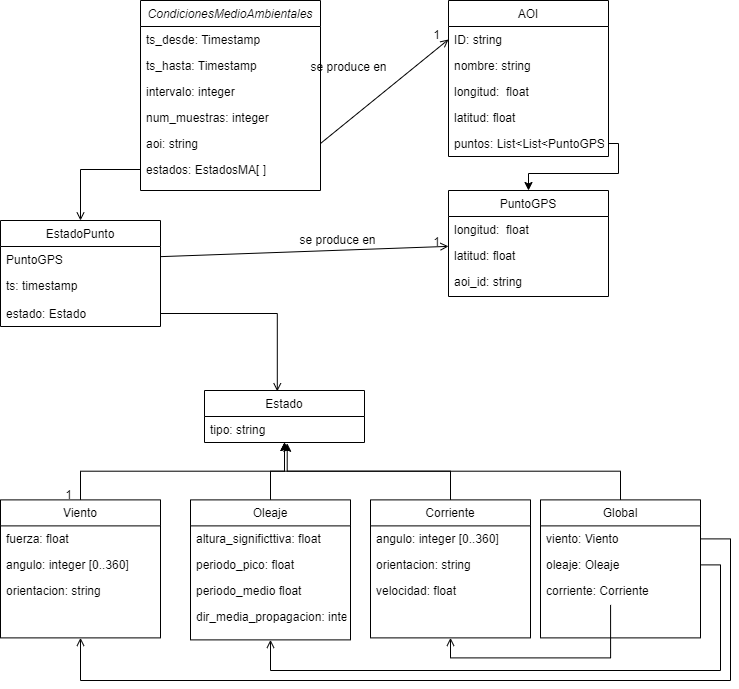

The diagram above was exported from draw.io. Its source (the exported page's mxGraphModel, read from the mxfile embedded in the PNG):
<mxGraphModel dx="1038" dy="659" grid="1" gridSize="10" guides="1" tooltips="1" connect="1" arrows="1" fold="1" page="1" pageScale="1" pageWidth="827" pageHeight="1169" math="0" shadow="0">
  <root>
    <mxCell id="WIyWlLk6GJQsqaUBKTNV-0" />
    <mxCell id="WIyWlLk6GJQsqaUBKTNV-1" parent="WIyWlLk6GJQsqaUBKTNV-0" />
    <mxCell id="zkfFHV4jXpPFQw0GAbJ--0" value="CondicionesMedioAmbientales" style="swimlane;fontStyle=2;align=center;verticalAlign=top;childLayout=stackLayout;horizontal=1;startSize=26;horizontalStack=0;resizeParent=1;resizeLast=0;collapsible=1;marginBottom=0;rounded=0;shadow=0;strokeWidth=1;" parent="WIyWlLk6GJQsqaUBKTNV-1" vertex="1">
      <mxGeometry x="200" y="120" width="180" height="190" as="geometry">
        <mxRectangle x="230" y="140" width="160" height="26" as="alternateBounds" />
      </mxGeometry>
    </mxCell>
    <mxCell id="zkfFHV4jXpPFQw0GAbJ--1" value="ts_desde: Timestamp" style="text;align=left;verticalAlign=top;spacingLeft=4;spacingRight=4;overflow=hidden;rotatable=0;points=[[0,0.5],[1,0.5]];portConstraint=eastwest;" parent="zkfFHV4jXpPFQw0GAbJ--0" vertex="1">
      <mxGeometry y="26" width="180" height="26" as="geometry" />
    </mxCell>
    <mxCell id="zkfFHV4jXpPFQw0GAbJ--2" value="ts_hasta: Timestamp" style="text;align=left;verticalAlign=top;spacingLeft=4;spacingRight=4;overflow=hidden;rotatable=0;points=[[0,0.5],[1,0.5]];portConstraint=eastwest;rounded=0;shadow=0;html=0;" parent="zkfFHV4jXpPFQw0GAbJ--0" vertex="1">
      <mxGeometry y="52" width="180" height="26" as="geometry" />
    </mxCell>
    <mxCell id="zkfFHV4jXpPFQw0GAbJ--3" value="intervalo: integer" style="text;align=left;verticalAlign=top;spacingLeft=4;spacingRight=4;overflow=hidden;rotatable=0;points=[[0,0.5],[1,0.5]];portConstraint=eastwest;rounded=0;shadow=0;html=0;" parent="zkfFHV4jXpPFQw0GAbJ--0" vertex="1">
      <mxGeometry y="78" width="180" height="26" as="geometry" />
    </mxCell>
    <mxCell id="NjM_qODb5uudZR_qQ9IR-6" value="num_muestras: integer" style="text;align=left;verticalAlign=top;spacingLeft=4;spacingRight=4;overflow=hidden;rotatable=0;points=[[0,0.5],[1,0.5]];portConstraint=eastwest;rounded=0;shadow=0;html=0;" vertex="1" parent="zkfFHV4jXpPFQw0GAbJ--0">
      <mxGeometry y="104" width="180" height="26" as="geometry" />
    </mxCell>
    <mxCell id="NjM_qODb5uudZR_qQ9IR-45" value="aoi: string" style="text;align=left;verticalAlign=top;spacingLeft=4;spacingRight=4;overflow=hidden;rotatable=0;points=[[0,0.5],[1,0.5]];portConstraint=eastwest;rounded=0;shadow=0;html=0;" vertex="1" parent="zkfFHV4jXpPFQw0GAbJ--0">
      <mxGeometry y="130" width="180" height="26" as="geometry" />
    </mxCell>
    <mxCell id="NjM_qODb5uudZR_qQ9IR-0" value="estados: EstadosMA[ ]" style="text;align=left;verticalAlign=top;spacingLeft=4;spacingRight=4;overflow=hidden;rotatable=0;points=[[0,0.5],[1,0.5]];portConstraint=eastwest;rounded=0;shadow=0;html=0;" vertex="1" parent="zkfFHV4jXpPFQw0GAbJ--0">
      <mxGeometry y="156" width="180" height="26" as="geometry" />
    </mxCell>
    <mxCell id="NjM_qODb5uudZR_qQ9IR-74" style="edgeStyle=orthogonalEdgeStyle;rounded=0;orthogonalLoop=1;jettySize=auto;html=1;exitX=0.5;exitY=1;exitDx=0;exitDy=0;entryX=1;entryY=0.5;entryDx=0;entryDy=0;startArrow=open;startFill=0;endArrow=none;endFill=0;targetPerimeterSpacing=0;" edge="1" parent="WIyWlLk6GJQsqaUBKTNV-1" source="zkfFHV4jXpPFQw0GAbJ--6" target="NjM_qODb5uudZR_qQ9IR-64">
      <mxGeometry relative="1" as="geometry">
        <Array as="points">
          <mxPoint x="140" y="800" />
          <mxPoint x="790" y="800" />
          <mxPoint x="790" y="658" />
        </Array>
      </mxGeometry>
    </mxCell>
    <mxCell id="zkfFHV4jXpPFQw0GAbJ--6" value="Viento" style="swimlane;fontStyle=0;align=center;verticalAlign=top;childLayout=stackLayout;horizontal=1;startSize=26;horizontalStack=0;resizeParent=1;resizeLast=0;collapsible=1;marginBottom=0;rounded=0;shadow=0;strokeWidth=1;" parent="WIyWlLk6GJQsqaUBKTNV-1" vertex="1">
      <mxGeometry x="60" y="619.39" width="160" height="138" as="geometry">
        <mxRectangle x="130" y="380" width="160" height="26" as="alternateBounds" />
      </mxGeometry>
    </mxCell>
    <mxCell id="zkfFHV4jXpPFQw0GAbJ--7" value="fuerza: float" style="text;align=left;verticalAlign=top;spacingLeft=4;spacingRight=4;overflow=hidden;rotatable=0;points=[[0,0.5],[1,0.5]];portConstraint=eastwest;" parent="zkfFHV4jXpPFQw0GAbJ--6" vertex="1">
      <mxGeometry y="26" width="160" height="26" as="geometry" />
    </mxCell>
    <mxCell id="zkfFHV4jXpPFQw0GAbJ--8" value="angulo: integer [0..360]" style="text;align=left;verticalAlign=top;spacingLeft=4;spacingRight=4;overflow=hidden;rotatable=0;points=[[0,0.5],[1,0.5]];portConstraint=eastwest;rounded=0;shadow=0;html=0;" parent="zkfFHV4jXpPFQw0GAbJ--6" vertex="1">
      <mxGeometry y="52" width="160" height="26" as="geometry" />
    </mxCell>
    <mxCell id="zkfFHV4jXpPFQw0GAbJ--11" value="orientacion: string" style="text;align=left;verticalAlign=top;spacingLeft=4;spacingRight=4;overflow=hidden;rotatable=0;points=[[0,0.5],[1,0.5]];portConstraint=eastwest;" parent="zkfFHV4jXpPFQw0GAbJ--6" vertex="1">
      <mxGeometry y="78" width="160" height="26" as="geometry" />
    </mxCell>
    <mxCell id="zkfFHV4jXpPFQw0GAbJ--17" value="AOI" style="swimlane;fontStyle=0;align=center;verticalAlign=top;childLayout=stackLayout;horizontal=1;startSize=26;horizontalStack=0;resizeParent=1;resizeLast=0;collapsible=1;marginBottom=0;rounded=0;shadow=0;strokeWidth=1;" parent="WIyWlLk6GJQsqaUBKTNV-1" vertex="1">
      <mxGeometry x="508" y="120" width="160" height="156" as="geometry">
        <mxRectangle x="550" y="140" width="160" height="26" as="alternateBounds" />
      </mxGeometry>
    </mxCell>
    <mxCell id="zkfFHV4jXpPFQw0GAbJ--18" value="ID: string" style="text;align=left;verticalAlign=top;spacingLeft=4;spacingRight=4;overflow=hidden;rotatable=0;points=[[0,0.5],[1,0.5]];portConstraint=eastwest;" parent="zkfFHV4jXpPFQw0GAbJ--17" vertex="1">
      <mxGeometry y="26" width="160" height="26" as="geometry" />
    </mxCell>
    <mxCell id="NjM_qODb5uudZR_qQ9IR-5" value="nombre: string" style="text;align=left;verticalAlign=top;spacingLeft=4;spacingRight=4;overflow=hidden;rotatable=0;points=[[0,0.5],[1,0.5]];portConstraint=eastwest;rounded=0;shadow=0;html=0;" vertex="1" parent="zkfFHV4jXpPFQw0GAbJ--17">
      <mxGeometry y="52" width="160" height="26" as="geometry" />
    </mxCell>
    <mxCell id="zkfFHV4jXpPFQw0GAbJ--19" value="longitud:  float" style="text;align=left;verticalAlign=top;spacingLeft=4;spacingRight=4;overflow=hidden;rotatable=0;points=[[0,0.5],[1,0.5]];portConstraint=eastwest;rounded=0;shadow=0;html=0;" parent="zkfFHV4jXpPFQw0GAbJ--17" vertex="1">
      <mxGeometry y="78" width="160" height="26" as="geometry" />
    </mxCell>
    <mxCell id="zkfFHV4jXpPFQw0GAbJ--20" value="latitud: float" style="text;align=left;verticalAlign=top;spacingLeft=4;spacingRight=4;overflow=hidden;rotatable=0;points=[[0,0.5],[1,0.5]];portConstraint=eastwest;rounded=0;shadow=0;html=0;" parent="zkfFHV4jXpPFQw0GAbJ--17" vertex="1">
      <mxGeometry y="104" width="160" height="26" as="geometry" />
    </mxCell>
    <mxCell id="NjM_qODb5uudZR_qQ9IR-4" value="puntos: List&lt;List&lt;PuntoGPS&gt;&gt;" style="text;align=left;verticalAlign=top;spacingLeft=4;spacingRight=4;overflow=hidden;rotatable=0;points=[[0,0.5],[1,0.5]];portConstraint=eastwest;rounded=0;shadow=0;html=0;" vertex="1" parent="zkfFHV4jXpPFQw0GAbJ--17">
      <mxGeometry y="130" width="160" height="26" as="geometry" />
    </mxCell>
    <mxCell id="zkfFHV4jXpPFQw0GAbJ--26" value="" style="endArrow=open;shadow=0;strokeWidth=1;rounded=0;endFill=1;elbow=vertical;entryX=0;entryY=0.5;entryDx=0;entryDy=0;exitX=1;exitY=0.5;exitDx=0;exitDy=0;" parent="WIyWlLk6GJQsqaUBKTNV-1" source="NjM_qODb5uudZR_qQ9IR-45" target="zkfFHV4jXpPFQw0GAbJ--18" edge="1">
      <mxGeometry x="0.5" y="41" relative="1" as="geometry">
        <mxPoint x="370" y="230" as="sourcePoint" />
        <mxPoint x="540" y="192" as="targetPoint" />
        <mxPoint x="-40" y="32" as="offset" />
      </mxGeometry>
    </mxCell>
    <mxCell id="zkfFHV4jXpPFQw0GAbJ--28" value="1" style="resizable=0;align=right;verticalAlign=bottom;labelBackgroundColor=none;fontSize=12;" parent="zkfFHV4jXpPFQw0GAbJ--26" connectable="0" vertex="1">
      <mxGeometry x="1" relative="1" as="geometry">
        <mxPoint x="-7" y="4" as="offset" />
      </mxGeometry>
    </mxCell>
    <mxCell id="zkfFHV4jXpPFQw0GAbJ--29" value="se produce en" style="text;html=1;resizable=0;points=[];;align=center;verticalAlign=middle;labelBackgroundColor=none;rounded=0;shadow=0;strokeWidth=1;fontSize=12;" parent="zkfFHV4jXpPFQw0GAbJ--26" vertex="1" connectable="0">
      <mxGeometry x="0.5" y="49" relative="1" as="geometry">
        <mxPoint x="-38" y="40" as="offset" />
      </mxGeometry>
    </mxCell>
    <mxCell id="NjM_qODb5uudZR_qQ9IR-41" style="edgeStyle=orthogonalEdgeStyle;rounded=0;orthogonalLoop=1;jettySize=auto;html=1;entryX=0.5;entryY=0;entryDx=0;entryDy=0;exitX=0.5;exitY=1;exitDx=0;exitDy=0;targetPerimeterSpacing=0;startArrow=classic;startFill=1;endArrow=none;endFill=0;" edge="1" parent="WIyWlLk6GJQsqaUBKTNV-1" source="NjM_qODb5uudZR_qQ9IR-18" target="NjM_qODb5uudZR_qQ9IR-7">
      <mxGeometry relative="1" as="geometry">
        <mxPoint x="330" y="570" as="sourcePoint" />
      </mxGeometry>
    </mxCell>
    <mxCell id="NjM_qODb5uudZR_qQ9IR-75" style="edgeStyle=orthogonalEdgeStyle;rounded=0;orthogonalLoop=1;jettySize=auto;html=1;exitX=0.5;exitY=1;exitDx=0;exitDy=0;entryX=1;entryY=0.5;entryDx=0;entryDy=0;startArrow=open;startFill=0;endArrow=none;endFill=0;targetPerimeterSpacing=0;" edge="1" parent="WIyWlLk6GJQsqaUBKTNV-1" source="NjM_qODb5uudZR_qQ9IR-7" target="NjM_qODb5uudZR_qQ9IR-65">
      <mxGeometry relative="1" as="geometry">
        <Array as="points">
          <mxPoint x="330" y="790" />
          <mxPoint x="780" y="790" />
          <mxPoint x="780" y="684" />
        </Array>
      </mxGeometry>
    </mxCell>
    <mxCell id="NjM_qODb5uudZR_qQ9IR-7" value="Oleaje" style="swimlane;fontStyle=0;align=center;verticalAlign=top;childLayout=stackLayout;horizontal=1;startSize=26;horizontalStack=0;resizeParent=1;resizeLast=0;collapsible=1;marginBottom=0;rounded=0;shadow=0;strokeWidth=1;" vertex="1" parent="WIyWlLk6GJQsqaUBKTNV-1">
      <mxGeometry x="250" y="619.39" width="160" height="140" as="geometry">
        <mxRectangle x="130" y="380" width="160" height="26" as="alternateBounds" />
      </mxGeometry>
    </mxCell>
    <mxCell id="NjM_qODb5uudZR_qQ9IR-8" value="altura_significttiva: float" style="text;align=left;verticalAlign=top;spacingLeft=4;spacingRight=4;overflow=hidden;rotatable=0;points=[[0,0.5],[1,0.5]];portConstraint=eastwest;" vertex="1" parent="NjM_qODb5uudZR_qQ9IR-7">
      <mxGeometry y="26" width="160" height="26" as="geometry" />
    </mxCell>
    <mxCell id="NjM_qODb5uudZR_qQ9IR-9" value="periodo_pico: float" style="text;align=left;verticalAlign=top;spacingLeft=4;spacingRight=4;overflow=hidden;rotatable=0;points=[[0,0.5],[1,0.5]];portConstraint=eastwest;rounded=0;shadow=0;html=0;" vertex="1" parent="NjM_qODb5uudZR_qQ9IR-7">
      <mxGeometry y="52" width="160" height="26" as="geometry" />
    </mxCell>
    <mxCell id="NjM_qODb5uudZR_qQ9IR-10" value="periodo_medio float" style="text;align=left;verticalAlign=top;spacingLeft=4;spacingRight=4;overflow=hidden;rotatable=0;points=[[0,0.5],[1,0.5]];portConstraint=eastwest;" vertex="1" parent="NjM_qODb5uudZR_qQ9IR-7">
      <mxGeometry y="78" width="160" height="26" as="geometry" />
    </mxCell>
    <mxCell id="NjM_qODb5uudZR_qQ9IR-11" value="dir_media_propagacion: integer [0..360]" style="text;align=left;verticalAlign=top;spacingLeft=4;spacingRight=4;overflow=hidden;rotatable=0;points=[[0,0.5],[1,0.5]];portConstraint=eastwest;" vertex="1" parent="NjM_qODb5uudZR_qQ9IR-7">
      <mxGeometry y="104" width="160" height="26" as="geometry" />
    </mxCell>
    <mxCell id="NjM_qODb5uudZR_qQ9IR-78" style="edgeStyle=orthogonalEdgeStyle;rounded=0;orthogonalLoop=1;jettySize=auto;html=1;exitX=0.5;exitY=1;exitDx=0;exitDy=0;entryX=0.438;entryY=1.039;entryDx=0;entryDy=0;entryPerimeter=0;startArrow=open;startFill=0;endArrow=none;endFill=0;targetPerimeterSpacing=0;" edge="1" parent="WIyWlLk6GJQsqaUBKTNV-1" source="NjM_qODb5uudZR_qQ9IR-12" target="NjM_qODb5uudZR_qQ9IR-66">
      <mxGeometry relative="1" as="geometry" />
    </mxCell>
    <mxCell id="NjM_qODb5uudZR_qQ9IR-12" value="Corriente" style="swimlane;fontStyle=0;align=center;verticalAlign=top;childLayout=stackLayout;horizontal=1;startSize=26;horizontalStack=0;resizeParent=1;resizeLast=0;collapsible=1;marginBottom=0;rounded=0;shadow=0;strokeWidth=1;" vertex="1" parent="WIyWlLk6GJQsqaUBKTNV-1">
      <mxGeometry x="430" y="619.39" width="160" height="138" as="geometry">
        <mxRectangle x="130" y="380" width="160" height="26" as="alternateBounds" />
      </mxGeometry>
    </mxCell>
    <mxCell id="NjM_qODb5uudZR_qQ9IR-13" value="angulo: integer [0..360]" style="text;align=left;verticalAlign=top;spacingLeft=4;spacingRight=4;overflow=hidden;rotatable=0;points=[[0,0.5],[1,0.5]];portConstraint=eastwest;" vertex="1" parent="NjM_qODb5uudZR_qQ9IR-12">
      <mxGeometry y="26" width="160" height="26" as="geometry" />
    </mxCell>
    <mxCell id="NjM_qODb5uudZR_qQ9IR-14" value="orientacion: string" style="text;align=left;verticalAlign=top;spacingLeft=4;spacingRight=4;overflow=hidden;rotatable=0;points=[[0,0.5],[1,0.5]];portConstraint=eastwest;rounded=0;shadow=0;html=0;" vertex="1" parent="NjM_qODb5uudZR_qQ9IR-12">
      <mxGeometry y="52" width="160" height="26" as="geometry" />
    </mxCell>
    <mxCell id="NjM_qODb5uudZR_qQ9IR-15" value="velocidad: float" style="text;align=left;verticalAlign=top;spacingLeft=4;spacingRight=4;overflow=hidden;rotatable=0;points=[[0,0.5],[1,0.5]];portConstraint=eastwest;" vertex="1" parent="NjM_qODb5uudZR_qQ9IR-12">
      <mxGeometry y="78" width="160" height="26" as="geometry" />
    </mxCell>
    <mxCell id="NjM_qODb5uudZR_qQ9IR-18" value="Estado" style="swimlane;fontStyle=0;align=center;verticalAlign=top;childLayout=stackLayout;horizontal=1;startSize=26;horizontalStack=0;resizeParent=1;resizeLast=0;collapsible=1;marginBottom=0;rounded=0;shadow=0;strokeWidth=1;" vertex="1" parent="WIyWlLk6GJQsqaUBKTNV-1">
      <mxGeometry x="264" y="510" width="160" height="52" as="geometry">
        <mxRectangle x="130" y="380" width="160" height="26" as="alternateBounds" />
      </mxGeometry>
    </mxCell>
    <mxCell id="NjM_qODb5uudZR_qQ9IR-62" value="tipo: string" style="text;align=left;verticalAlign=top;spacingLeft=4;spacingRight=4;overflow=hidden;rotatable=0;points=[[0,0.5],[1,0.5]];portConstraint=eastwest;" vertex="1" parent="NjM_qODb5uudZR_qQ9IR-18">
      <mxGeometry y="26" width="160" height="26" as="geometry" />
    </mxCell>
    <mxCell id="NjM_qODb5uudZR_qQ9IR-22" value="PuntoGPS" style="swimlane;fontStyle=0;align=center;verticalAlign=top;childLayout=stackLayout;horizontal=1;startSize=26;horizontalStack=0;resizeParent=1;resizeLast=0;collapsible=1;marginBottom=0;rounded=0;shadow=0;strokeWidth=1;" vertex="1" parent="WIyWlLk6GJQsqaUBKTNV-1">
      <mxGeometry x="508" y="310" width="160" height="106" as="geometry">
        <mxRectangle x="550" y="140" width="160" height="26" as="alternateBounds" />
      </mxGeometry>
    </mxCell>
    <mxCell id="NjM_qODb5uudZR_qQ9IR-25" value="longitud:  float" style="text;align=left;verticalAlign=top;spacingLeft=4;spacingRight=4;overflow=hidden;rotatable=0;points=[[0,0.5],[1,0.5]];portConstraint=eastwest;rounded=0;shadow=0;html=0;" vertex="1" parent="NjM_qODb5uudZR_qQ9IR-22">
      <mxGeometry y="26" width="160" height="26" as="geometry" />
    </mxCell>
    <mxCell id="NjM_qODb5uudZR_qQ9IR-26" value="latitud: float" style="text;align=left;verticalAlign=top;spacingLeft=4;spacingRight=4;overflow=hidden;rotatable=0;points=[[0,0.5],[1,0.5]];portConstraint=eastwest;rounded=0;shadow=0;html=0;" vertex="1" parent="NjM_qODb5uudZR_qQ9IR-22">
      <mxGeometry y="52" width="160" height="26" as="geometry" />
    </mxCell>
    <mxCell id="NjM_qODb5uudZR_qQ9IR-56" value="aoi_id: string" style="text;align=left;verticalAlign=top;spacingLeft=4;spacingRight=4;overflow=hidden;rotatable=0;points=[[0,0.5],[1,0.5]];portConstraint=eastwest;rounded=0;shadow=0;html=0;" vertex="1" parent="NjM_qODb5uudZR_qQ9IR-22">
      <mxGeometry y="78" width="160" height="28" as="geometry" />
    </mxCell>
    <mxCell id="NjM_qODb5uudZR_qQ9IR-35" value="" style="endArrow=none;shadow=0;strokeWidth=1;rounded=0;endFill=0;elbow=vertical;entryX=0.5;entryY=0;entryDx=0;entryDy=0;targetPerimeterSpacing=0;startArrow=classic;startFill=1;exitX=0.5;exitY=1;exitDx=0;exitDy=0;edgeStyle=orthogonalEdgeStyle;" edge="1" parent="WIyWlLk6GJQsqaUBKTNV-1" source="NjM_qODb5uudZR_qQ9IR-18" target="zkfFHV4jXpPFQw0GAbJ--6">
      <mxGeometry x="0.5" y="41" relative="1" as="geometry">
        <mxPoint x="329.68000000000006" y="547.194" as="sourcePoint" />
        <mxPoint x="415" y="238.39" as="targetPoint" />
        <mxPoint x="-40" y="32" as="offset" />
      </mxGeometry>
    </mxCell>
    <mxCell id="NjM_qODb5uudZR_qQ9IR-36" value="1" style="resizable=0;align=right;verticalAlign=bottom;labelBackgroundColor=none;fontSize=12;" connectable="0" vertex="1" parent="NjM_qODb5uudZR_qQ9IR-35">
      <mxGeometry x="1" relative="1" as="geometry">
        <mxPoint x="-7" y="4" as="offset" />
      </mxGeometry>
    </mxCell>
    <mxCell id="NjM_qODb5uudZR_qQ9IR-42" value="" style="endArrow=none;shadow=0;strokeWidth=1;rounded=0;endFill=0;elbow=vertical;exitX=0.5;exitY=1;exitDx=0;exitDy=0;edgeStyle=orthogonalEdgeStyle;targetPerimeterSpacing=0;startArrow=classic;startFill=1;" edge="1" parent="WIyWlLk6GJQsqaUBKTNV-1" source="NjM_qODb5uudZR_qQ9IR-18" target="NjM_qODb5uudZR_qQ9IR-12">
      <mxGeometry x="0.5" y="41" relative="1" as="geometry">
        <mxPoint x="330" y="570" as="sourcePoint" />
        <mxPoint x="187" y="469.39" as="targetPoint" />
        <mxPoint x="-40" y="32" as="offset" />
      </mxGeometry>
    </mxCell>
    <mxCell id="NjM_qODb5uudZR_qQ9IR-46" value="" style="endArrow=open;shadow=0;strokeWidth=1;rounded=0;endFill=1;elbow=vertical;edgeStyle=orthogonalEdgeStyle;entryX=0.5;entryY=0;entryDx=0;entryDy=0;" edge="1" parent="WIyWlLk6GJQsqaUBKTNV-1" source="NjM_qODb5uudZR_qQ9IR-0" target="NjM_qODb5uudZR_qQ9IR-51">
      <mxGeometry x="0.5" y="41" relative="1" as="geometry">
        <mxPoint x="389.6399999999999" y="313.61199999999997" as="sourcePoint" />
        <mxPoint x="300" y="400" as="targetPoint" />
        <mxPoint x="-40" y="32" as="offset" />
      </mxGeometry>
    </mxCell>
    <mxCell id="NjM_qODb5uudZR_qQ9IR-51" value="EstadoPunto" style="swimlane;fontStyle=0;align=center;verticalAlign=top;childLayout=stackLayout;horizontal=1;startSize=26;horizontalStack=0;resizeParent=1;resizeLast=0;collapsible=1;marginBottom=0;rounded=0;shadow=0;strokeWidth=1;" vertex="1" parent="WIyWlLk6GJQsqaUBKTNV-1">
      <mxGeometry x="60" y="340" width="160" height="106" as="geometry">
        <mxRectangle x="130" y="380" width="160" height="26" as="alternateBounds" />
      </mxGeometry>
    </mxCell>
    <mxCell id="NjM_qODb5uudZR_qQ9IR-52" value="PuntoGPS" style="text;align=left;verticalAlign=top;spacingLeft=4;spacingRight=4;overflow=hidden;rotatable=0;points=[[0,0.5],[1,0.5]];portConstraint=eastwest;" vertex="1" parent="NjM_qODb5uudZR_qQ9IR-51">
      <mxGeometry y="26" width="160" height="26" as="geometry" />
    </mxCell>
    <mxCell id="NjM_qODb5uudZR_qQ9IR-54" value="ts: timestamp" style="text;align=left;verticalAlign=top;spacingLeft=4;spacingRight=4;overflow=hidden;rotatable=0;points=[[0,0.5],[1,0.5]];portConstraint=eastwest;" vertex="1" parent="NjM_qODb5uudZR_qQ9IR-51">
      <mxGeometry y="52" width="160" height="28" as="geometry" />
    </mxCell>
    <mxCell id="NjM_qODb5uudZR_qQ9IR-53" value="estado: Estado" style="text;align=left;verticalAlign=top;spacingLeft=4;spacingRight=4;overflow=hidden;rotatable=0;points=[[0,0.5],[1,0.5]];portConstraint=eastwest;" vertex="1" parent="NjM_qODb5uudZR_qQ9IR-51">
      <mxGeometry y="80" width="160" height="26" as="geometry" />
    </mxCell>
    <mxCell id="NjM_qODb5uudZR_qQ9IR-55" value="" style="endArrow=open;shadow=0;strokeWidth=1;rounded=0;endFill=1;elbow=vertical;edgeStyle=orthogonalEdgeStyle;entryX=0.455;entryY=0.016;entryDx=0;entryDy=0;entryPerimeter=0;" edge="1" parent="WIyWlLk6GJQsqaUBKTNV-1" source="NjM_qODb5uudZR_qQ9IR-53" target="NjM_qODb5uudZR_qQ9IR-18">
      <mxGeometry x="0.5" y="41" relative="1" as="geometry">
        <mxPoint x="210" y="299" as="sourcePoint" />
        <mxPoint x="150" y="350" as="targetPoint" />
        <mxPoint x="-40" y="32" as="offset" />
      </mxGeometry>
    </mxCell>
    <mxCell id="NjM_qODb5uudZR_qQ9IR-57" value="" style="endArrow=classic;html=1;rounded=0;targetPerimeterSpacing=0;exitX=1;exitY=0.5;exitDx=0;exitDy=0;edgeStyle=orthogonalEdgeStyle;" edge="1" parent="WIyWlLk6GJQsqaUBKTNV-1" source="NjM_qODb5uudZR_qQ9IR-4" target="NjM_qODb5uudZR_qQ9IR-22">
      <mxGeometry width="50" height="50" relative="1" as="geometry">
        <mxPoint x="390" y="410" as="sourcePoint" />
        <mxPoint x="440" y="360" as="targetPoint" />
      </mxGeometry>
    </mxCell>
    <mxCell id="NjM_qODb5uudZR_qQ9IR-59" value="" style="endArrow=open;shadow=0;strokeWidth=1;rounded=0;endFill=1;elbow=vertical;" edge="1" parent="WIyWlLk6GJQsqaUBKTNV-1" source="NjM_qODb5uudZR_qQ9IR-52" target="NjM_qODb5uudZR_qQ9IR-22">
      <mxGeometry x="0.5" y="41" relative="1" as="geometry">
        <mxPoint x="390" y="273" as="sourcePoint" />
        <mxPoint x="518" y="169" as="targetPoint" />
        <mxPoint x="-40" y="32" as="offset" />
      </mxGeometry>
    </mxCell>
    <mxCell id="NjM_qODb5uudZR_qQ9IR-60" value="1" style="resizable=0;align=right;verticalAlign=bottom;labelBackgroundColor=none;fontSize=12;" connectable="0" vertex="1" parent="NjM_qODb5uudZR_qQ9IR-59">
      <mxGeometry x="1" relative="1" as="geometry">
        <mxPoint x="-7" y="4" as="offset" />
      </mxGeometry>
    </mxCell>
    <mxCell id="NjM_qODb5uudZR_qQ9IR-61" value="se produce en" style="text;html=1;resizable=0;points=[];;align=center;verticalAlign=middle;labelBackgroundColor=none;rounded=0;shadow=0;strokeWidth=1;fontSize=12;" vertex="1" connectable="0" parent="NjM_qODb5uudZR_qQ9IR-59">
      <mxGeometry x="0.5" y="49" relative="1" as="geometry">
        <mxPoint x="-38" y="40" as="offset" />
      </mxGeometry>
    </mxCell>
    <mxCell id="NjM_qODb5uudZR_qQ9IR-63" value="Global" style="swimlane;fontStyle=0;align=center;verticalAlign=top;childLayout=stackLayout;horizontal=1;startSize=26;horizontalStack=0;resizeParent=1;resizeLast=0;collapsible=1;marginBottom=0;rounded=0;shadow=0;strokeWidth=1;" vertex="1" parent="WIyWlLk6GJQsqaUBKTNV-1">
      <mxGeometry x="600" y="619.39" width="160" height="138" as="geometry">
        <mxRectangle x="130" y="380" width="160" height="26" as="alternateBounds" />
      </mxGeometry>
    </mxCell>
    <mxCell id="NjM_qODb5uudZR_qQ9IR-64" value="viento: Viento" style="text;align=left;verticalAlign=top;spacingLeft=4;spacingRight=4;overflow=hidden;rotatable=0;points=[[0,0.5],[1,0.5]];portConstraint=eastwest;" vertex="1" parent="NjM_qODb5uudZR_qQ9IR-63">
      <mxGeometry y="26" width="160" height="26" as="geometry" />
    </mxCell>
    <mxCell id="NjM_qODb5uudZR_qQ9IR-65" value="oleaje: Oleaje" style="text;align=left;verticalAlign=top;spacingLeft=4;spacingRight=4;overflow=hidden;rotatable=0;points=[[0,0.5],[1,0.5]];portConstraint=eastwest;rounded=0;shadow=0;html=0;" vertex="1" parent="NjM_qODb5uudZR_qQ9IR-63">
      <mxGeometry y="52" width="160" height="26" as="geometry" />
    </mxCell>
    <mxCell id="NjM_qODb5uudZR_qQ9IR-66" value="corriente: Corriente" style="text;align=left;verticalAlign=top;spacingLeft=4;spacingRight=4;overflow=hidden;rotatable=0;points=[[0,0.5],[1,0.5]];portConstraint=eastwest;" vertex="1" parent="NjM_qODb5uudZR_qQ9IR-63">
      <mxGeometry y="78" width="160" height="26" as="geometry" />
    </mxCell>
    <mxCell id="NjM_qODb5uudZR_qQ9IR-67" value="" style="endArrow=none;shadow=0;strokeWidth=1;rounded=0;endFill=0;elbow=vertical;exitX=0.517;exitY=1.031;exitDx=0;exitDy=0;edgeStyle=orthogonalEdgeStyle;targetPerimeterSpacing=0;startArrow=classic;startFill=1;entryX=0.5;entryY=0;entryDx=0;entryDy=0;exitPerimeter=0;" edge="1" parent="WIyWlLk6GJQsqaUBKTNV-1" source="NjM_qODb5uudZR_qQ9IR-62" target="NjM_qODb5uudZR_qQ9IR-63">
      <mxGeometry x="0.5" y="41" relative="1" as="geometry">
        <mxPoint x="354" y="572" as="sourcePoint" />
        <mxPoint x="520" y="629.3899999999999" as="targetPoint" />
        <mxPoint x="-40" y="32" as="offset" />
      </mxGeometry>
    </mxCell>
  </root>
</mxGraphModel>